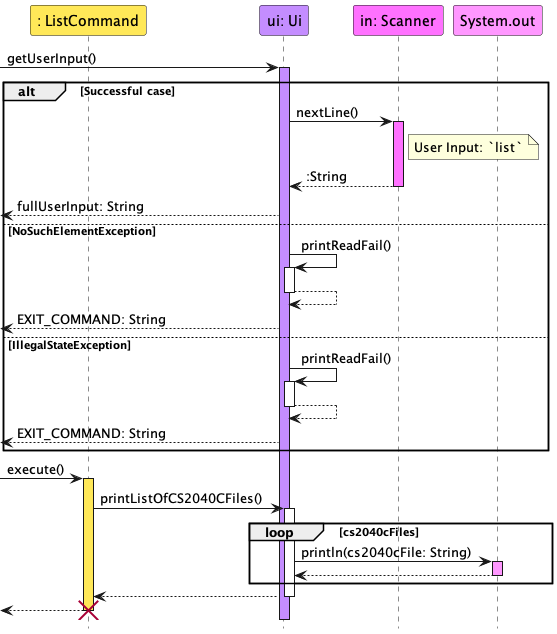

The diagram above was rendered by PlantUML. Its source (embedded in the PNG):
@startuml
!include ../../style.iuml

hide footbox

participant ": ListCommand" as ListCommand ListCommand_STYLE
participant "ui: Ui" as Ui Ui_STYLE
participant "in: Scanner" as Scanner Scanner_STYLE
participant "System.out" as System System_STYLE

-> Ui: getUserInput()
activate Ui Ui_STYLE
alt Successful case
    Ui -> Scanner: nextLine()
    activate Scanner Scanner_STYLE
    note right of Scanner : User Input: `list`
    return :String
    <-- Ui : fullUserInput: String
else NoSuchElementException
    Ui -> Ui : printReadFail()
    activate Ui
    return
    <-- Ui : EXIT_COMMAND: String
else IllegalStateException
    Ui -> Ui : printReadFail()
    activate Ui
    return
    <-- Ui : EXIT_COMMAND: String
end

-> ListCommand: execute()
activate ListCommand ListCommand_STYLE
    ListCommand -> Ui: printListOfCS2040CFiles()
    activate Ui
        loop cs2040cFiles
            Ui -> System: println(cs2040cFile: String)
            activate System System_STYLE
            return
        end
    return
return

destroy ListCommand

@enduml